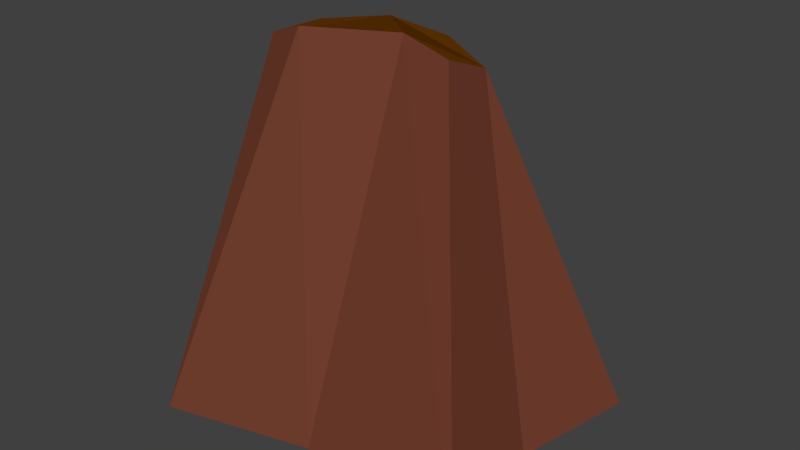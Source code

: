 # Source: Tree5.blend  (saved by Blender 2.72.0; exported with 4.5.12 LTS)
import bpy
from mathutils import Matrix  # noqa: F401  (used for matrix-valued properties, if any)

bpy.ops.wm.read_factory_settings(use_empty=True)
scene = bpy.context.scene
scene.name = 'Scene'

# ---- collections
col_collection_1 = bpy.data.collections.new('Collection 1'); scene.collection.children.link(col_collection_1)

# ---- materials (node trees are filled in below, after node groups)
mat_wood_001 = bpy.data.materials.new('Wood.001')
mat_wood_001.alpha_threshold = 0.0
mat_wood_001.use_transparent_shadow = False
mat_wood_001.diffuse_color = (0.196, 0.05661, 0.03185, 1.0)
mat_wood_001.specular_color = (1.0, 0.06172, 0.1017)
mat_wood_001.roughness = 0.5
mat_woodrings = bpy.data.materials.new('WoodRings')
mat_woodrings.alpha_threshold = 0.0
mat_woodrings.use_transparent_shadow = False
mat_woodrings.diffuse_color = (0.1376, 0.03904, 0.00175, 1.0)
mat_woodrings.roughness = 0.5

# ---- material node trees

# ---- world
world_world = bpy.data.worlds.new('World'); scene.world = world_world
world_world.color = (0.05088, 0.05088, 0.05088)
world_world.use_sun_shadow = False
world_world.sun_shadow_jitter_overblur = 0.0
world_world.cycles.sampling_method = 'MANUAL'
world_world.cycles.sample_map_resolution = 256

# ---- meshes
me_cube_001 = bpy.data.meshes.new('Cube.001')
me_cube_001.from_pydata([(-0.7424, -0.585, -0.1064), (-0.6421, 0.5944, -0.07654), (0.7688, 0.707, -0.1064), (0.8464, -0.6075, -0.09188), (-0.3107, -0.2449, 1.604), (-0.2137, 0.3086, 1.559), (0.301, 0.2532, 1.464), (0.2898, -0.2179, 1.712), (0.01809, 0.3926, 1.5), (0.06186, 0.5537, 0.00214), (-0.08801, -0.3351, 1.69), (-0.002612, -0.4677, -0.03455), (-0.3653, 0.05967, 1.573), (-0.6135, 0.05309, -0.06494), (0.3362, -0.02543, 1.577), (0.6965, 0.0554, -0.03455), (-0.002612, 0.0554, -0.03455)], [], [(12, 5, 1, 13), (8, 6, 2, 9), (14, 7, 3, 15), (10, 4, 0, 11), (16, 9, 2, 15), (5, 8, 9, 1), (7, 10, 11, 3), (13, 1, 9, 16), (4, 12, 13, 0), (6, 14, 15, 2), (11, 16, 15, 3), (0, 13, 16, 11), (12, 4, 10, 7, 14, 6, 8, 5)])
me_cube_001.polygons.foreach_set('material_index', [0, 0, 0, 0, 0, 0, 0, 0, 0, 0, 0, 0, 1])
me_cube_001.materials.append(mat_wood_001)
me_cube_001.materials.append(mat_woodrings)
me_cube_001.use_remesh_preserve_volume = False
me_cube_001.use_remesh_preserve_attributes = False
me_cube_001.use_mirror_vertex_groups = False
me_cube_001.update()

# ---- objects
ob_cube = bpy.data.objects.new('Cube', me_cube_001)

# ---- transforms, parenting, visibility, modifiers, constraints
ob_cube.location = (-0.009043, -0.01332, 0.01645)
ob_cube.scale = (0.2382, 0.2382, 0.2382)
ob_cube.lineart.crease_threshold = 0.0

# ---- collection membership
col_collection_1.objects.link(ob_cube)

# ---- scene / render settings (as saved in the file)
scene.frame_start = 1; scene.frame_end = 250; scene.frame_set(1)
scene.render.engine = 'BLENDER_EEVEE_NEXT'
scene.render.resolution_percentage = 50
scene.render.dither_intensity = 0.0
scene.cycles.use_denoising = False
scene.cycles.samples = 10
scene.cycles.sampling_pattern = 'TABULATED_SOBOL'
scene.cycles.light_sampling_threshold = 0.0
scene.cycles.use_adaptive_sampling = False
scene.cycles.use_light_tree = False
scene.cycles.blur_glossy = 0.0
scene.cycles.pixel_filter_type = 'GAUSSIAN'
scene.cycles.sample_clamp_indirect = 0.0
scene.view_settings.view_transform = 'Standard'
bpy.context.view_layer.update()

# ---- added for rendering (the .blend has no active camera and no usable light): camera, sun
cam_auto = bpy.data.cameras.new('AutoCamera')
cam_auto.lens = 50.0
cam_auto.sensor_width = 36.0
cam_auto.clip_end = 1000.0
ob_auto_camera = bpy.data.objects.new('AutoCamera', cam_auto)
scene.collection.objects.link(ob_auto_camera)
ob_auto_camera.location = (0.609367, -0.728703, 0.692515)
ob_auto_camera.rotation_euler = (1.09748, -7.21219e-08, 0.694738)
scene.camera = ob_auto_camera
light_auto_sun = bpy.data.lights.new('AutoSun', 'SUN')
light_auto_sun.energy = 3.0
light_auto_sun.angle = 0.0523599
ob_auto_sun = bpy.data.objects.new('AutoSun', light_auto_sun)
scene.collection.objects.link(ob_auto_sun)
ob_auto_sun.rotation_euler = (0.872665, 0.174533, 0.523599)
bpy.context.view_layer.update()
